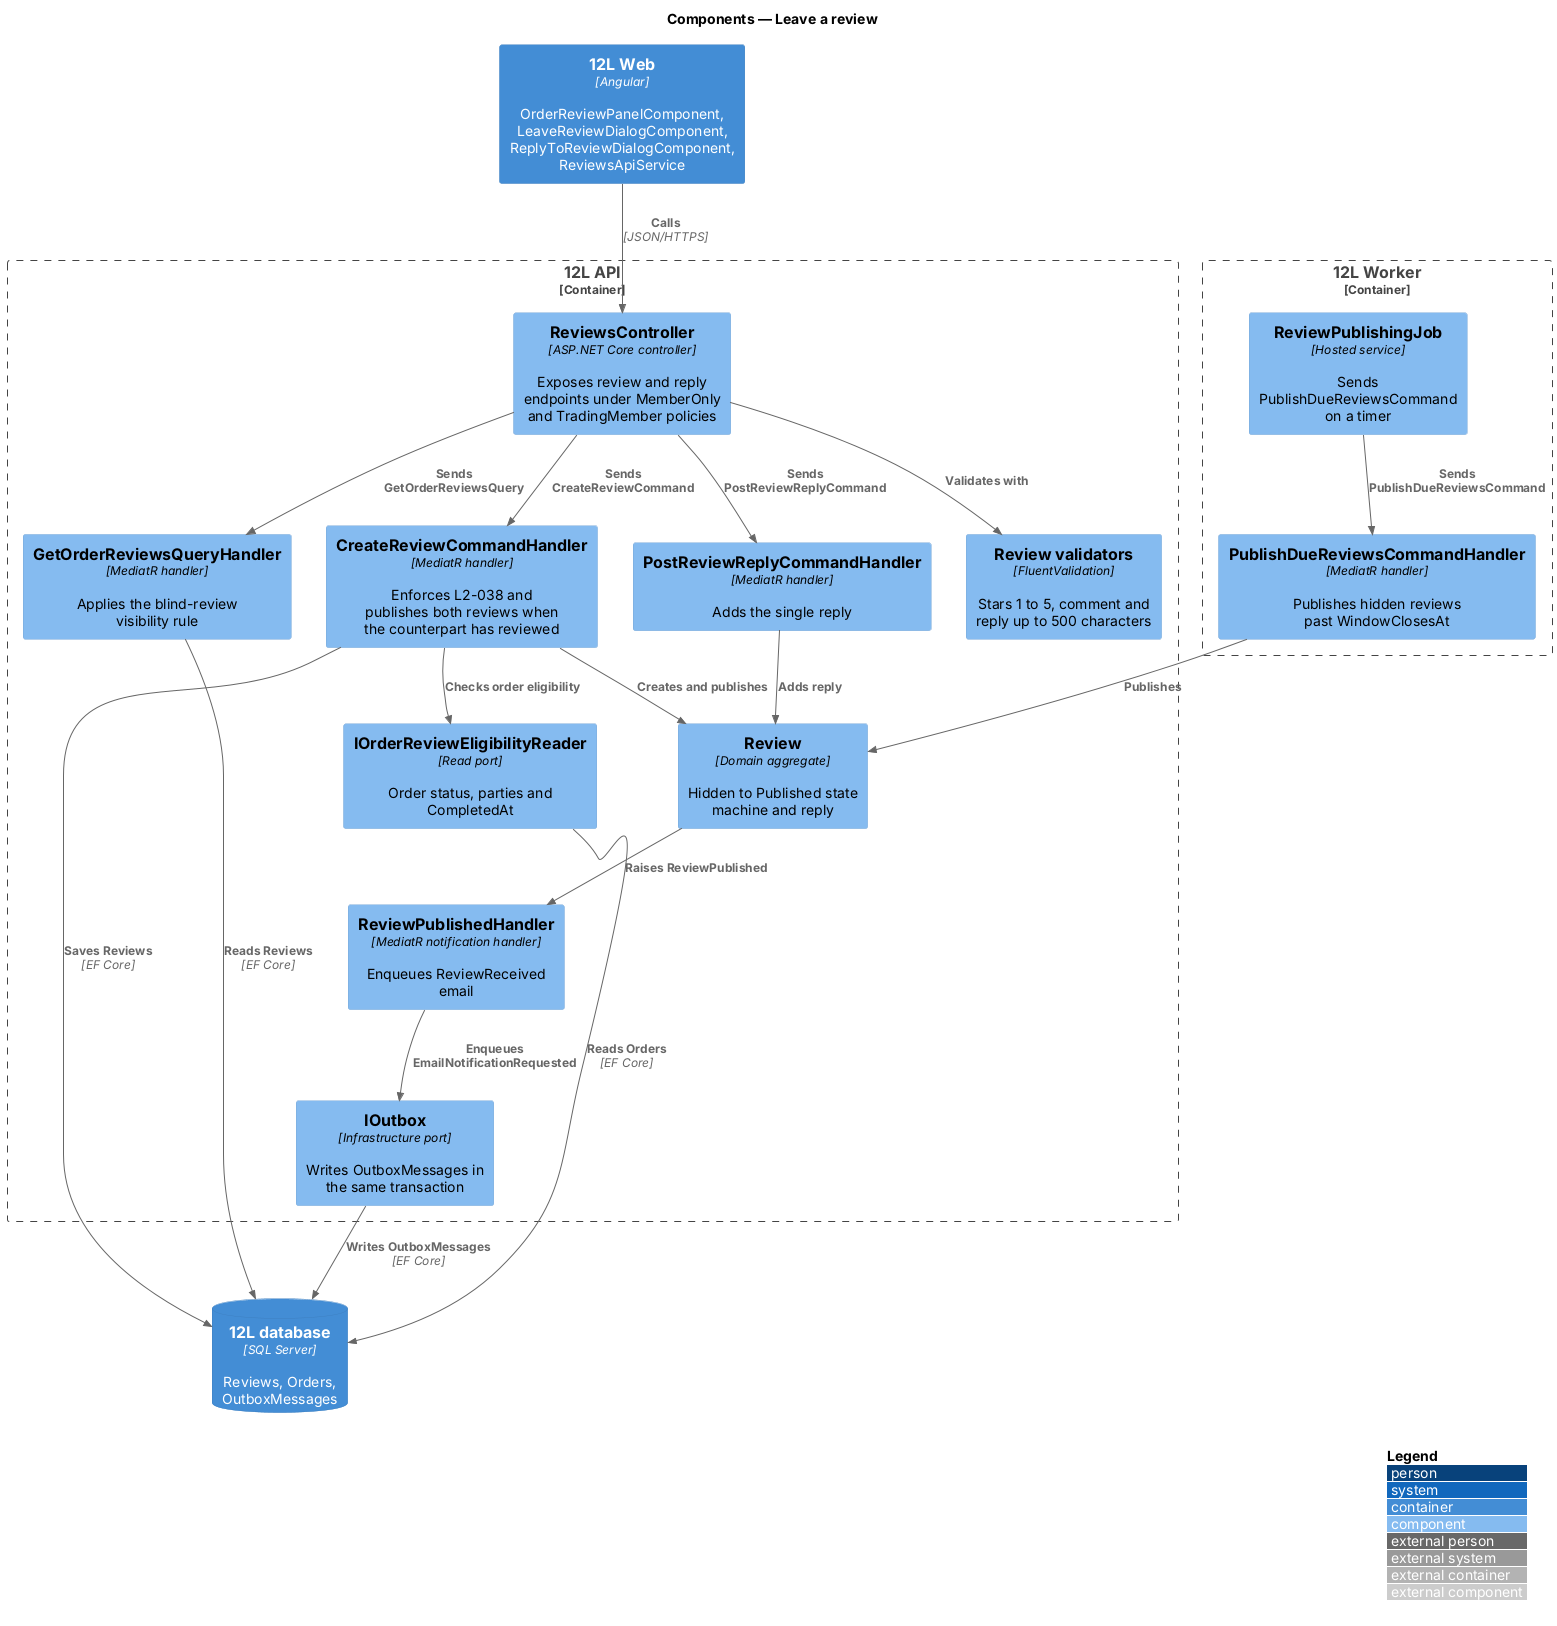

The diagram above was rendered by PlantUML. Its source (embedded in the PNG):
@startuml
!include <C4/C4_Component>
LAYOUT_WITH_LEGEND()
title Components — Leave a review

Container(web, "12L Web", "Angular", "OrderReviewPanelComponent, LeaveReviewDialogComponent, ReplyToReviewDialogComponent, ReviewsApiService")

Container_Boundary(api, "12L API") {
  Component(ctrl, "ReviewsController", "ASP.NET Core controller", "Exposes review and reply endpoints under MemberOnly and TradingMember policies")
  Component(create, "CreateReviewCommandHandler", "MediatR handler", "Enforces L2-038 and publishes both reviews when the counterpart has reviewed")
  Component(query, "GetOrderReviewsQueryHandler", "MediatR handler", "Applies the blind-review visibility rule")
  Component(reply, "PostReviewReplyCommandHandler", "MediatR handler", "Adds the single reply")
  Component(validators, "Review validators", "FluentValidation", "Stars 1 to 5, comment and reply up to 500 characters")
  Component(review, "Review", "Domain aggregate", "Hidden to Published state machine and reply")
  Component(published, "ReviewPublishedHandler", "MediatR notification handler", "Enqueues ReviewReceived email")
  Component(elig, "IOrderReviewEligibilityReader", "Read port", "Order status, parties and CompletedAt")
  Component(outbox, "IOutbox", "Infrastructure port", "Writes OutboxMessages in the same transaction")
}
Container_Boundary(worker, "12L Worker") {
  Component(job, "ReviewPublishingJob", "Hosted service", "Sends PublishDueReviewsCommand on a timer")
  Component(publish, "PublishDueReviewsCommandHandler", "MediatR handler", "Publishes hidden reviews past WindowClosesAt")
}
ContainerDb(db, "12L database", "SQL Server", "Reviews, Orders, OutboxMessages")

Rel(web, ctrl, "Calls", "JSON/HTTPS")
Rel(ctrl, validators, "Validates with")
Rel(ctrl, create, "Sends CreateReviewCommand")
Rel(ctrl, query, "Sends GetOrderReviewsQuery")
Rel(ctrl, reply, "Sends PostReviewReplyCommand")
Rel(create, elig, "Checks order eligibility")
Rel(create, review, "Creates and publishes")
Rel(reply, review, "Adds reply")
Rel(review, published, "Raises ReviewPublished")
Rel(published, outbox, "Enqueues EmailNotificationRequested")
Rel(job, publish, "Sends PublishDueReviewsCommand")
Rel(publish, review, "Publishes")
Rel(elig, db, "Reads Orders", "EF Core")
Rel(create, db, "Saves Reviews", "EF Core")
Rel(query, db, "Reads Reviews", "EF Core")
Rel(outbox, db, "Writes OutboxMessages", "EF Core")
@enduml